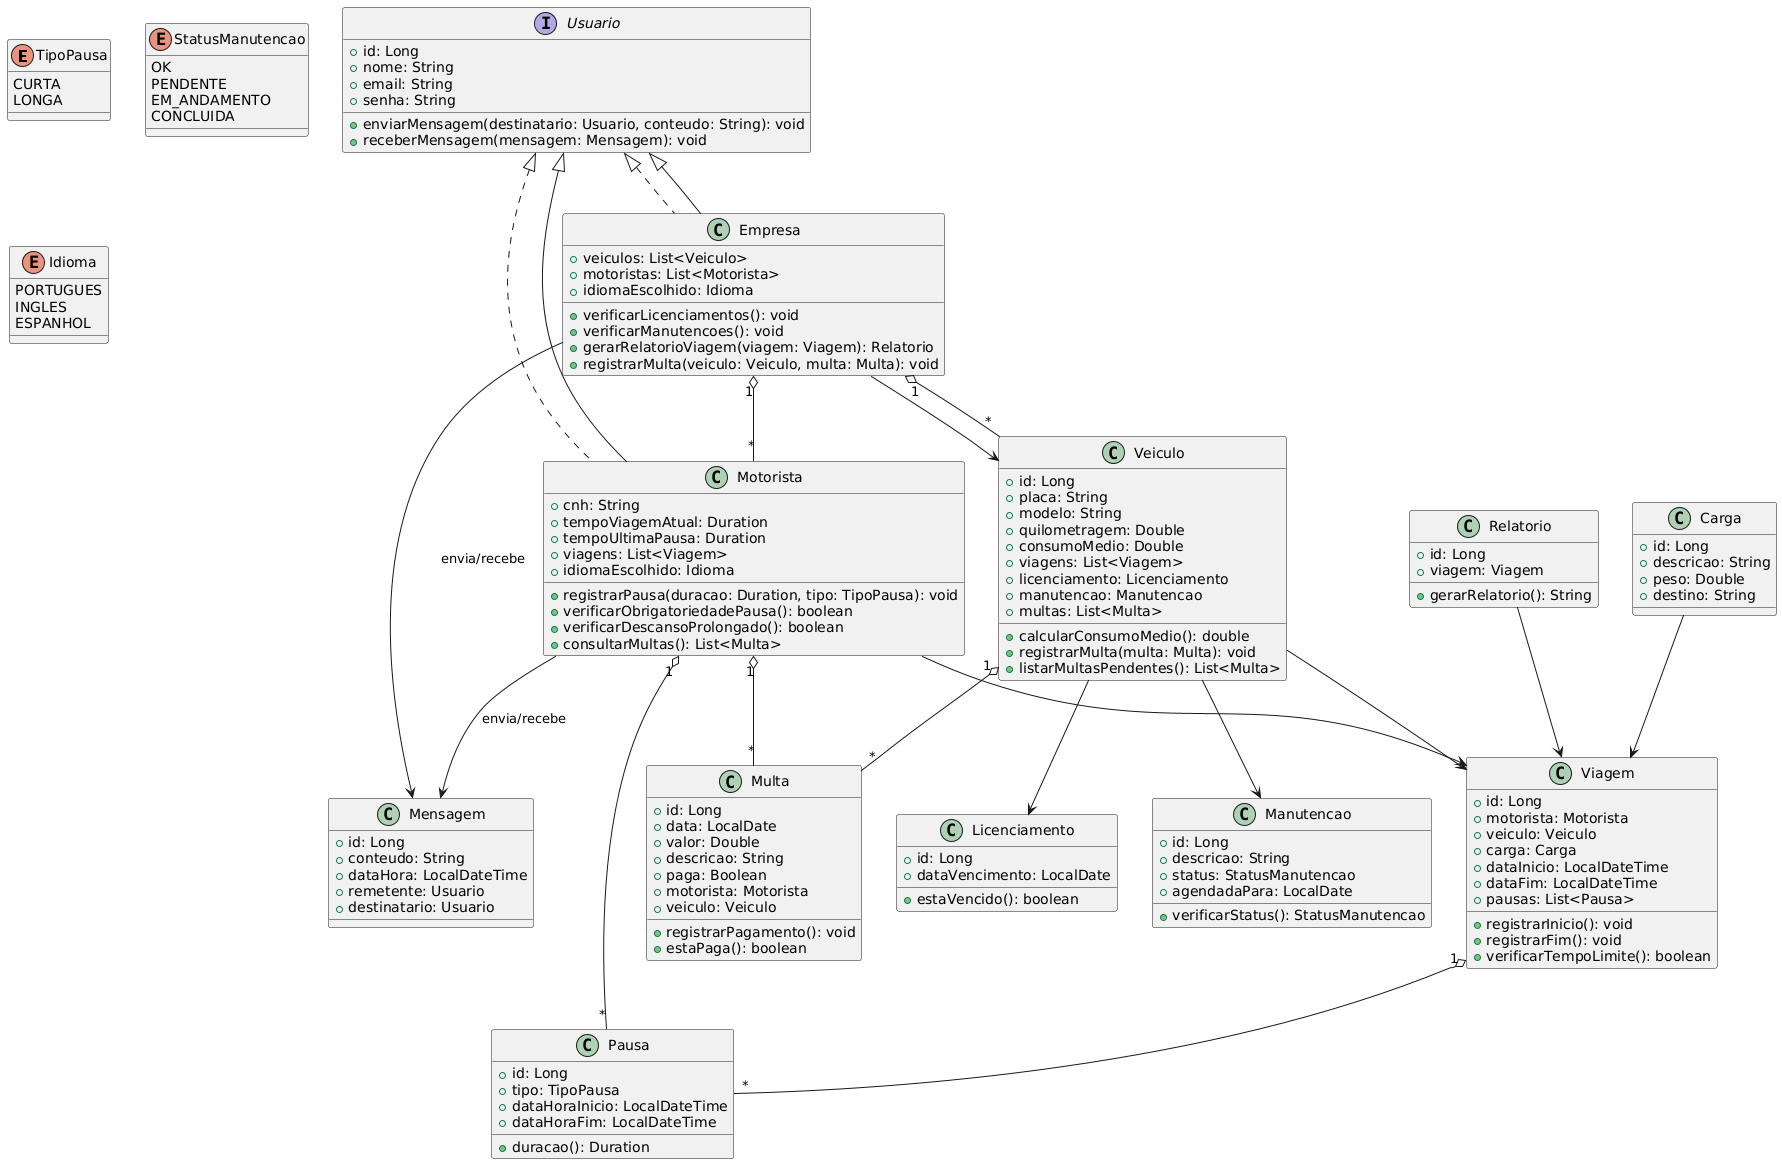

The diagram above was rendered by PlantUML. Its source (embedded in the PNG):
@startuml
' ENUMS
enum TipoPausa {
  CURTA
  LONGA
}

enum StatusManutencao {
  OK
  PENDENTE
  EM_ANDAMENTO
  CONCLUIDA
}

enum Idioma {
  PORTUGUES
  INGLES
  ESPANHOL
}

' INTERFACES
interface Usuario {
  +id: Long
  +nome: String
  +email: String
  +senha: String
  +enviarMensagem(destinatario: Usuario, conteudo: String): void
  +receberMensagem(mensagem: Mensagem): void
}

' CLASSES CONCRETAS
class Motorista implements Usuario {
  +cnh: String
  +tempoViagemAtual: Duration
  +tempoUltimaPausa: Duration
  +viagens: List<Viagem>
  +idiomaEscolhido: Idioma
  +registrarPausa(duracao: Duration, tipo: TipoPausa): void
  +verificarObrigatoriedadePausa(): boolean
  +verificarDescansoProlongado(): boolean
  +consultarMultas(): List<Multa>
}

class Empresa implements Usuario {
  +veiculos: List<Veiculo>
  +motoristas: List<Motorista>
  +idiomaEscolhido: Idioma
  +verificarLicenciamentos(): void
  +verificarManutencoes(): void
  +gerarRelatorioViagem(viagem: Viagem): Relatorio
  +registrarMulta(veiculo: Veiculo, multa: Multa): void
}

class Mensagem {
  +id: Long
  +conteudo: String
  +dataHora: LocalDateTime
  +remetente: Usuario
  +destinatario: Usuario
}

class Veiculo {
  +id: Long
  +placa: String
  +modelo: String
  +quilometragem: Double
  +consumoMedio: Double
  +viagens: List<Viagem>
  +licenciamento: Licenciamento
  +manutencao: Manutencao
  +multas: List<Multa>
  +calcularConsumoMedio(): double
  +registrarMulta(multa: Multa): void
  +listarMultasPendentes(): List<Multa>
}

class Licenciamento {
  +id: Long
  +dataVencimento: LocalDate
  +estaVencido(): boolean
}

class Manutencao {
  +id: Long
  +descricao: String
  +status: StatusManutencao
  +agendadaPara: LocalDate
  +verificarStatus(): StatusManutencao
}

class Viagem {
  +id: Long
  +motorista: Motorista
  +veiculo: Veiculo
  +carga: Carga
  +dataInicio: LocalDateTime
  +dataFim: LocalDateTime
  +pausas: List<Pausa>
  +registrarInicio(): void
  +registrarFim(): void
  +verificarTempoLimite(): boolean
}

class Carga {
  +id: Long
  +descricao: String
  +peso: Double
  +destino: String
}

class Relatorio {
  +id: Long
  +viagem: Viagem
  +gerarRelatorio(): String
}

class Multa {
  +id: Long
  +data: LocalDate
  +valor: Double
  +descricao: String
  +paga: Boolean
  +motorista: Motorista
  +veiculo: Veiculo
  +registrarPagamento(): void
  +estaPaga(): boolean
}

class Pausa {
  +id: Long
  +tipo: TipoPausa
  +dataHoraInicio: LocalDateTime
  +dataHoraFim: LocalDateTime
  +duracao(): Duration
}

' RELACIONAMENTOS
Usuario <|-- Motorista
Usuario <|-- Empresa
Motorista --> Mensagem : envia/recebe
Empresa --> Mensagem : envia/recebe
Motorista --> Viagem
Veiculo --> Viagem
Carga --> Viagem
Empresa --> Veiculo
Veiculo --> Licenciamento
Veiculo --> Manutencao
Relatorio --> Viagem

Veiculo "1" o-- "*" Multa
Motorista "1" o-- "*" Multa
Empresa "1" o-- "*" Motorista
Empresa "1" o-- "*" Veiculo
Viagem "1" o-- "*" Pausa
Motorista "1" o-- "*" Pausa
@enduml